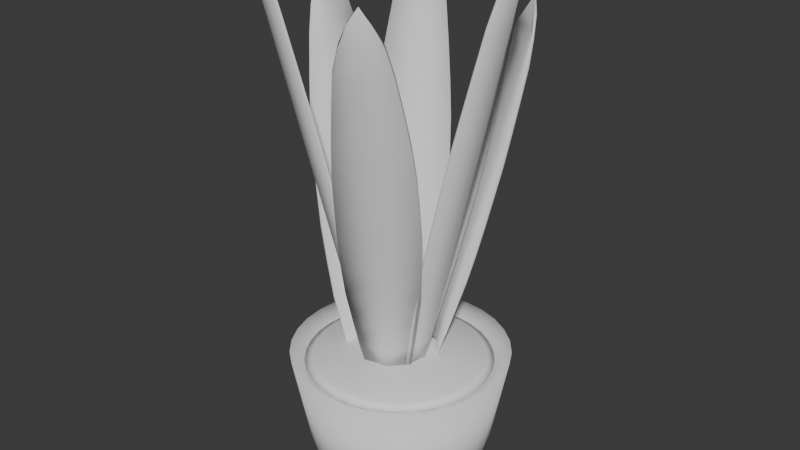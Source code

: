 # Source: PotPlant.blend  (saved by Blender 4.0.36; exported with 4.5.12 LTS)
import bpy
from mathutils import Matrix  # noqa: F401  (used for matrix-valued properties, if any)

bpy.ops.wm.read_factory_settings(use_empty=True)
scene = bpy.context.scene
scene.name = 'Scene'

# ---- collections
col_collection = bpy.data.collections.new('Collection'); scene.collection.children.link(col_collection)

# ---- world
world_world = bpy.data.worlds.new('World'); scene.world = world_world
world_world.use_nodes = True; world_world.node_tree.nodes.clear()
_N = world_world.node_tree.nodes; _L = world_world.node_tree.links
n0 = _N.new('ShaderNodeOutputWorld'); n0.name = 'World Output'; n0.location = (300, 300)
n1 = _N.new('ShaderNodeBackground'); n1.name = 'Background'; n1.location = (10, 300)
n1.inputs[0].default_value = (0.05088, 0.05088, 0.05088, 1.0)
_L.new(n1.outputs[0], n0.inputs[0])
n0.is_active_output = True
world_world.color = (0.05088, 0.05088, 0.05088)
world_world.use_sun_shadow = False
world_world.sun_shadow_jitter_overblur = 0.0

# ---- meshes
me_cylinder = bpy.data.meshes.new('Cylinder')
me_cylinder.from_pydata([(0.0, 1.0, -1.0), (-3.856e-09, 1.318, 0.695), (0.1951, 0.9808, -1.0), (0.2572, 1.293, 0.695), (0.3827, 0.9239, -1.0), (0.5046, 1.218, 0.695), (0.5556, 0.8315, -1.0), (0.7325, 1.096, 0.695), (0.7071, 0.7071, -1.0), (0.9323, 0.9323, 0.695), (0.8315, 0.5556, -1.0), (1.096, 0.7325, 0.695), (0.9239, 0.3827, -1.0), (1.218, 0.5046, 0.695), (0.9808, 0.1951, -1.0), (1.293, 0.2572, 0.695), (1.0, 0.0, -1.0), (1.318, -4.746e-09, 0.695), (0.9808, -0.1951, -1.0), (1.293, -0.2572, 0.695), (0.9239, -0.3827, -1.0), (1.218, -0.5046, 0.695), (0.8315, -0.5556, -1.0), (1.096, -0.7325, 0.695), (0.7071, -0.7071, -1.0), (0.9323, -0.9323, 0.695), (0.5556, -0.8315, -1.0), (0.7325, -1.096, 0.695), (0.3827, -0.9239, -1.0), (0.5046, -1.218, 0.695), (0.1951, -0.9808, -1.0), (0.2572, -1.293, 0.695), (0.0, -1.0, -1.0), (-3.856e-09, -1.318, 0.695), (-0.1951, -0.9808, -1.0), (-0.2572, -1.293, 0.695), (-0.3827, -0.9239, -1.0), (-0.5046, -1.218, 0.695), (-0.5556, -0.8315, -1.0), (-0.7325, -1.096, 0.695), (-0.7071, -0.7071, -1.0), (-0.9323, -0.9323, 0.695), (-0.8315, -0.5556, -1.0), (-1.096, -0.7325, 0.695), (-0.9239, -0.3827, -1.0), (-1.218, -0.5046, 0.695), (-0.9808, -0.1951, -1.0), (-1.293, -0.2572, 0.695), (-1.0, 0.0, -1.0), (-1.318, -4.746e-09, 0.695), (-0.9808, 0.1951, -1.0), (-1.293, 0.2572, 0.695), (-0.9239, 0.3827, -1.0), (-1.218, 0.5046, 0.695), (-0.8315, 0.5556, -1.0), (-1.096, 0.7325, 0.695), (-0.7071, 0.7071, -1.0), (-0.9323, 0.9323, 0.695), (-0.5556, 0.8315, -1.0), (-0.7325, 1.096, 0.695), (-0.3827, 0.9239, -1.0), (-0.5046, 1.218, 0.695), (-0.1951, 0.9808, -1.0), (-0.2572, 1.293, 0.695), (1.538e-08, 1.136, 0.5555), (0.2217, 1.114, 0.5555), (0.4348, 1.05, 0.5555), (0.6313, 0.9448, 0.5555), (0.8035, 0.8035, 0.5555), (0.9448, 0.6313, 0.5555), (1.05, 0.4348, 0.5555), (1.114, 0.2217, 0.5555), (1.136, -3.264e-09, 0.5555), (1.114, -0.2217, 0.5555), (1.05, -0.4348, 0.5555), (0.9448, -0.6313, 0.5555), (0.8035, -0.8035, 0.5555), (0.6313, -0.9448, 0.5555), (0.4348, -1.05, 0.5555), (0.2217, -1.114, 0.5555), (1.538e-08, -1.136, 0.5555), (-0.2217, -1.114, 0.5555), (-0.4348, -1.05, 0.5555), (-0.6313, -0.9448, 0.5555), (-0.8035, -0.8035, 0.5555), (-0.9448, -0.6313, 0.5555), (-1.05, -0.4348, 0.5555), (-1.114, -0.2217, 0.5555), (-1.136, -3.264e-09, 0.5555), (-1.114, 0.2217, 0.5555), (-1.05, 0.4348, 0.5555), (-0.9448, 0.6313, 0.5555), (-0.8035, 0.8035, 0.5555), (-0.6313, 0.9448, 0.5555), (-0.4348, 1.05, 0.5555), (-0.2217, 1.114, 0.5555), (-0.004887, 1.12, 0.5728), (0.2164, 1.098, 0.5728), (0.4291, 1.033, 0.5728), (0.6251, 0.9286, 0.5728), (0.797, 0.7876, 0.5728), (0.938, 0.6157, 0.5728), (1.043, 0.4197, 0.5728), (1.107, 0.207, 0.5728), (1.129, -0.01429, 0.5728), (1.107, -0.2355, 0.5728), (1.043, -0.4483, 0.5728), (0.938, -0.6443, 0.5728), (0.797, -0.8162, 0.5728), (0.6251, -0.9572, 0.5728), (0.4291, -1.062, 0.5728), (0.2164, -1.127, 0.5728), (-0.004887, -1.148, 0.5728), (-0.2261, -1.127, 0.5728), (-0.4389, -1.062, 0.5728), (-0.6349, -0.9572, 0.5728), (-0.8068, -0.8162, 0.5728), (-0.9478, -0.6443, 0.5728), (-1.053, -0.4483, 0.5728), (-1.117, -0.2355, 0.5728), (-1.139, -0.01429, 0.5728), (-1.117, 0.207, 0.5728), (-1.053, 0.4197, 0.5728), (-0.9478, 0.6157, 0.5728), (-0.8068, 0.7876, 0.5728), (-0.6349, 0.9286, 0.5728), (-0.4389, 1.033, 0.5728), (-0.2261, 1.098, 0.5728), (-0.004887, 1.011, 0.6333), (0.1951, 0.9912, 0.6333), (0.3874, 0.9329, 0.6333), (0.5647, 0.8381, 0.6333), (0.72, 0.7106, 0.6333), (0.8475, 0.5553, 0.6333), (0.9423, 0.378, 0.6333), (1.001, 0.1857, 0.6333), (1.02, -0.01429, 0.6333), (1.001, -0.2143, 0.6333), (0.9423, -0.4066, 0.6333), (0.8475, -0.5839, 0.6333), (0.72, -0.7392, 0.6333), (0.5647, -0.8667, 0.6333), (0.3874, -0.9615, 0.6333), (0.1951, -1.02, 0.6333), (-0.004887, -1.039, 0.6333), (-0.2049, -1.02, 0.6333), (-0.3972, -0.9615, 0.6333), (-0.5745, -0.8667, 0.6333), (-0.7298, -0.7392, 0.6333), (-0.8573, -0.5839, 0.6333), (-0.9521, -0.4066, 0.6333), (-1.01, -0.2143, 0.6333), (-1.03, -0.01429, 0.6333), (-1.01, 0.1857, 0.6333), (-0.9521, 0.378, 0.6333), (-0.8573, 0.5553, 0.6333), (-0.7298, 0.7106, 0.6333), (-0.5745, 0.8381, 0.6333), (-0.3972, 0.9329, 0.6333), (-0.2049, 0.9912, 0.6333), (0.01432, 0.6697, 0.689), (0.1483, 0.6565, 0.689), (0.2772, 0.6174, 0.689), (0.396, 0.5539, 0.689), (0.5001, 0.4685, 0.689), (0.5855, 0.3644, 0.689), (0.649, 0.2456, 0.689), (0.6881, 0.1168, 0.689), (0.7013, -0.01724, 0.689), (0.6881, -0.1513, 0.689), (0.649, -0.2801, 0.689), (0.5855, -0.3989, 0.689), (0.5001, -0.503, 0.689), (0.396, -0.5884, 0.689), (0.2772, -0.6519, 0.689), (0.1483, -0.691, 0.689), (0.01432, -0.7042, 0.689), (-0.1197, -0.691, 0.689), (-0.2486, -0.6519, 0.689), (-0.3673, -0.5884, 0.689), (-0.4714, -0.503, 0.689), (-0.5569, -0.3989, 0.689), (-0.6204, -0.2801, 0.689), (-0.6594, -0.1513, 0.689), (-0.6726, -0.01724, 0.689), (-0.6594, 0.1168, 0.689), (-0.6204, 0.2456, 0.689), (-0.5569, 0.3644, 0.689), (-0.4714, 0.4685, 0.689), (-0.3673, 0.5539, 0.689), (-0.2486, 0.6174, 0.689), (-0.1197, 0.6565, 0.689), (-0.004887, 0.2553, 0.7363), (0.04771, 0.2501, 0.7363), (0.09828, 0.2348, 0.7363), (0.1449, 0.2099, 0.7363), (0.1857, 0.1763, 0.7363), (0.2193, 0.1355, 0.7363), (0.2442, 0.08888, 0.7363), (0.2595, 0.03831, 0.7363), (0.2647, -0.01429, 0.7363), (0.2595, -0.06688, 0.7363), (0.2442, -0.1175, 0.7363), (0.2193, -0.1641, 0.7363), (0.1857, -0.2049, 0.7363), (0.1449, -0.2384, 0.7363), (0.09828, -0.2634, 0.7363), (0.04771, -0.2787, 0.7363), (-0.004887, -0.2839, 0.7363), (-0.05748, -0.2787, 0.7363), (-0.1081, -0.2634, 0.7363), (-0.1547, -0.2384, 0.7363), (-0.1955, -0.2049, 0.7363), (-0.229, -0.1641, 0.7363), (-0.254, -0.1175, 0.7363), (-0.2693, -0.06688, 0.7363), (-0.2745, -0.01429, 0.7363), (-0.2693, 0.03831, 0.7363), (-0.254, 0.08888, 0.7363), (-0.229, 0.1355, 0.7363), (-0.1955, 0.1763, 0.7363), (-0.1547, 0.2099, 0.7363), (-0.1081, 0.2348, 0.7363), (-0.05748, 0.2501, 0.7363)], [], [(0, 1, 3, 2), (2, 3, 5, 4), (4, 5, 7, 6), (6, 7, 9, 8), (8, 9, 11, 10), (10, 11, 13, 12), (12, 13, 15, 14), (14, 15, 17, 16), (16, 17, 19, 18), (18, 19, 21, 20), (20, 21, 23, 22), (22, 23, 25, 24), (24, 25, 27, 26), (26, 27, 29, 28), (28, 29, 31, 30), (30, 31, 33, 32), (32, 33, 35, 34), (34, 35, 37, 36), (36, 37, 39, 38), (38, 39, 41, 40), (40, 41, 43, 42), (42, 43, 45, 44), (44, 45, 47, 46), (46, 47, 49, 48), (48, 49, 51, 50), (50, 51, 53, 52), (52, 53, 55, 54), (54, 55, 57, 56), (56, 57, 59, 58), (58, 59, 61, 60), (5, 3, 65, 66), (60, 61, 63, 62), (62, 63, 1, 0), (0, 2, 4, 6, 8, 10, 12, 14, 16, 18, 20, 22, 24, 26, 28, 30, 32, 34, 36, 38, 40, 42, 44, 46, 48, 50, 52, 54, 56, 58, 60, 62), (65, 64, 95, 94, 93, 92, 91, 90, 89, 88, 87, 86, 85, 84, 83, 82, 81, 80, 79, 78, 77, 76, 75, 74, 73, 72, 71, 70, 69, 68, 67, 66), (23, 21, 74, 75), (41, 39, 83, 84), (59, 57, 92, 93), (15, 13, 70, 71), (33, 31, 79, 80), (51, 49, 88, 89), (7, 5, 66, 67), (25, 23, 75, 76), (43, 41, 84, 85), (61, 59, 93, 94), (17, 15, 71, 72), (35, 33, 80, 81), (53, 51, 89, 90), (9, 7, 67, 68), (27, 25, 76, 77), (45, 43, 85, 86), (63, 61, 94, 95), (19, 17, 72, 73), (37, 35, 81, 82), (55, 53, 90, 91), (11, 9, 68, 69), (29, 27, 77, 78), (47, 45, 86, 87), (3, 1, 64, 65), (1, 63, 95, 64), (21, 19, 73, 74), (39, 37, 82, 83), (57, 55, 91, 92), (13, 11, 69, 70), (31, 29, 78, 79), (49, 47, 87, 88), (97, 98, 99, 100, 101, 102, 103, 104, 105, 106, 107, 108, 109, 110, 111, 112, 113, 114, 115, 116, 117, 118, 119, 120, 121, 122, 123, 124, 125, 126, 127, 96), (156, 155, 187, 188), (116, 115, 147, 148), (103, 102, 134, 135), (117, 116, 148, 149), (104, 103, 135, 136), (118, 117, 149, 150), (105, 104, 136, 137), (119, 118, 150, 151), (106, 105, 137, 138), (120, 119, 151, 152), (107, 106, 138, 139), (121, 120, 152, 153), (108, 107, 139, 140), (122, 121, 153, 154), (109, 108, 140, 141), (123, 122, 154, 155), (110, 109, 141, 142), (97, 96, 128, 129), (124, 123, 155, 156), (111, 110, 142, 143), (98, 97, 129, 130), (125, 124, 156, 157), (112, 111, 143, 144), (99, 98, 130, 131), (126, 125, 157, 158), (113, 112, 144, 145), (100, 99, 131, 132), (127, 126, 158, 159), (114, 113, 145, 146), (101, 100, 132, 133), (96, 127, 159, 128), (115, 114, 146, 147), (102, 101, 133, 134), (191, 190, 222, 223), (143, 142, 174, 175), (130, 129, 161, 162), (157, 156, 188, 189), (144, 143, 175, 176), (131, 130, 162, 163), (158, 157, 189, 190), (145, 144, 176, 177), (132, 131, 163, 164), (159, 158, 190, 191), (146, 145, 177, 178), (133, 132, 164, 165), (128, 159, 191, 160), (147, 146, 178, 179), (134, 133, 165, 166), (148, 147, 179, 180), (135, 134, 166, 167), (149, 148, 180, 181), (136, 135, 167, 168), (150, 149, 181, 182), (137, 136, 168, 169), (151, 150, 182, 183), (138, 137, 169, 170), (152, 151, 183, 184), (139, 138, 170, 171), (153, 152, 184, 185), (140, 139, 171, 172), (154, 153, 185, 186), (141, 140, 172, 173), (155, 154, 186, 187), (142, 141, 173, 174), (129, 128, 160, 161), (193, 192, 223, 222, 221, 220, 219, 218, 217, 216, 215, 214, 213, 212, 211, 210, 209, 208, 207, 206, 205, 204, 203, 202, 201, 200, 199, 198, 197, 196, 195, 194), (178, 177, 209, 210), (165, 164, 196, 197), (160, 191, 223, 192), (179, 178, 210, 211), (166, 165, 197, 198), (180, 179, 211, 212), (167, 166, 198, 199), (181, 180, 212, 213), (168, 167, 199, 200), (182, 181, 213, 214), (169, 168, 200, 201), (183, 182, 214, 215), (170, 169, 201, 202), (184, 183, 215, 216), (171, 170, 202, 203), (185, 184, 216, 217), (172, 171, 203, 204), (186, 185, 217, 218), (173, 172, 204, 205), (187, 186, 218, 219), (174, 173, 205, 206), (161, 160, 192, 193), (188, 187, 219, 220), (175, 174, 206, 207), (162, 161, 193, 194), (189, 188, 220, 221), (176, 175, 207, 208), (163, 162, 194, 195), (190, 189, 221, 222), (177, 176, 208, 209), (164, 163, 195, 196)])
me_cylinder.polygons.foreach_set('use_smooth', [True] * 164)
_uv = me_cylinder.uv_layers.new(name='UVMap')
_uv.uv.foreach_set('vector', [1.0, 0.5, 1.0, 1.0, 0.9688, 1.0, 0.9688, 0.5, 0.9688, 0.5, 0.9688, 1.0, 0.9375, 1.0, 0.9375, 0.5, 0.9375, 0.5, 0.9375, 1.0, 0.9062, 1.0, 0.9062, 0.5, 0.9062, 0.5, 0.9062, 1.0, 0.875, 1.0, 0.875, 0.5, 0.875, 0.5, 0.875, 1.0, 0.8438, 1.0, 0.8438, 0.5, 0.8438, 0.5, 0.8438, 1.0, 0.8125, 1.0, 0.8125, 0.5, 0.8125, 0.5, 0.8125, 1.0, 0.7812, 1.0, 0.7812, 0.5, 0.7812, 0.5, 0.7812, 1.0, 0.75, 1.0, 0.75, 0.5, 0.75, 0.5, 0.75, 1.0, 0.7188, 1.0, 0.7188, 0.5, 0.7188, 0.5, 0.7188, 1.0, 0.6875, 1.0, 0.6875, 0.5, 0.6875, 0.5, 0.6875, 1.0, 0.6562, 1.0, 0.6562, 0.5, 0.6562, 0.5, 0.6562, 1.0, 0.625, 1.0, 0.625, 0.5, 0.625, 0.5, 0.625, 1.0, 0.5938, 1.0, 0.5938, 0.5, 0.5938, 0.5, 0.5938, 1.0, 0.5625, 1.0, 0.5625, 0.5, 0.5625, 0.5, 0.5625, 1.0, 0.5312, 1.0, 0.5312, 0.5, 0.5312, 0.5, 0.5312, 1.0, 0.5, 1.0, 0.5, 0.5, 0.5, 0.5, 0.5, 1.0, 0.4688, 1.0, 0.4688, 0.5, 0.4688, 0.5, 0.4688, 1.0, 0.4375, 1.0, 0.4375, 0.5, 0.4375, 0.5, 0.4375, 1.0, 0.4062, 1.0, 0.4062, 0.5, 0.4062, 0.5, 0.4062, 1.0, 0.375, 1.0, 0.375, 0.5, 0.375, 0.5, 0.375, 1.0, 0.3438, 1.0, 0.3438, 0.5, 0.3438, 0.5, 0.3438, 1.0, 0.3125, 1.0, 0.3125, 0.5, 0.3125, 0.5, 0.3125, 1.0, 0.2812, 1.0, 0.2812, 0.5, 0.2812, 0.5, 0.2812, 1.0, 0.25, 1.0, 0.25, 0.5, 0.25, 0.5, 0.25, 1.0, 0.2188, 1.0, 0.2188, 0.5, 0.2188, 0.5, 0.2188, 1.0, 0.1875, 1.0, 0.1875, 0.5, 0.1875, 0.5, 0.1875, 1.0, 0.1562, 1.0, 0.1562, 0.5, 0.1562, 0.5, 0.1562, 1.0, 0.125, 1.0, 0.125, 0.5, 0.125, 0.5, 0.125, 1.0, 0.09375, 1.0, 0.09375, 0.5, 0.09375, 0.5, 0.09375, 1.0, 0.0625, 1.0, 0.0625, 0.5, 0.9375, 1.0, 0.9688, 1.0, 0.9688, 1.0, 0.9375, 1.0, 0.0625, 0.5, 0.0625, 1.0, 0.03125, 1.0, 0.03125, 0.5, 0.03125, 0.5, 0.03125, 1.0, 0.0, 1.0, 0.0, 0.5, 0.75, 0.49, 0.7968, 0.4854, 0.8418, 0.4717, 0.8833, 0.4496, 0.9197, 0.4197, 0.9496, 0.3833, 0.9717, 0.3418, 0.9854, 0.2968, 0.99, 0.25, 0.9854, 0.2032, 0.9717, 0.1582, 0.9496, 0.1167, 0.9197, 0.08029, 0.8833, 0.05045, 0.8418, 0.02827, 0.7968, 0.01461, 0.75, 0.01, 0.7032, 0.01461, 0.6582, 0.02827, 0.6167, 0.05045, 0.5803, 0.08029, 0.5504, 0.1167, 0.5283, 0.1582, 0.5146, 0.2032, 0.51, 0.25, 0.5146, 0.2968, 0.5283, 0.3418, 0.5504, 0.3833, 0.5803, 0.4197, 0.6167, 0.4496, 0.6582, 0.4717, 0.7032, 0.4854, 0.2968, 0.4854, 0.25, 0.49, 0.2032, 0.4854, 0.1582, 0.4717, 0.1167, 0.4496, 0.08029, 0.4197, 0.05045, 0.3833, 0.02827, 0.3418, 0.01461, 0.2968, 0.01, 0.25, 0.01461, 0.2032, 0.02827, 0.1582, 0.05045, 0.1167, 0.08029, 0.08029, 0.1167, 0.05045, 0.1582, 0.02827, 0.2032, 0.01461, 0.25, 0.01, 0.2968, 0.01461, 0.3418, 0.02827, 0.3833, 0.05045, 0.4197, 0.08029, 0.4496, 0.1167, 0.4717, 0.1582, 0.4854, 0.2032, 0.49, 0.25, 0.4854, 0.2968, 0.4717, 0.3418, 0.4496, 0.3833, 0.4197, 0.4197, 0.3833, 0.4496, 0.3418, 0.4717, 0.6562, 1.0, 0.6875, 1.0, 0.6875, 1.0, 0.6562, 1.0, 0.375, 1.0, 0.4062, 1.0, 0.4062, 1.0, 0.375, 1.0, 0.09375, 1.0, 0.125, 1.0, 0.125, 1.0, 0.09375, 1.0, 0.7812, 1.0, 0.8125, 1.0, 0.8125, 1.0, 0.7812, 1.0, 0.5, 1.0, 0.5312, 1.0, 0.5312, 1.0, 0.5, 1.0, 0.2188, 1.0, 0.25, 1.0, 0.25, 1.0, 0.2188, 1.0, 0.9062, 1.0, 0.9375, 1.0, 0.9375, 1.0, 0.9062, 1.0, 0.625, 1.0, 0.6562, 1.0, 0.6562, 1.0, 0.625, 1.0, 0.3438, 1.0, 0.375, 1.0, 0.375, 1.0, 0.3438, 1.0, 0.0625, 1.0, 0.09375, 1.0, 0.09375, 1.0, 0.0625, 1.0, 0.75, 1.0, 0.7812, 1.0, 0.7812, 1.0, 0.75, 1.0, 0.4688, 1.0, 0.5, 1.0, 0.5, 1.0, 0.4688, 1.0, 0.1875, 1.0, 0.2188, 1.0, 0.2188, 1.0, 0.1875, 1.0, 0.875, 1.0, 0.9062, 1.0, 0.9062, 1.0, 0.875, 1.0, 0.5938, 1.0, 0.625, 1.0, 0.625, 1.0, 0.5938, 1.0, 0.3125, 1.0, 0.3438, 1.0, 0.3438, 1.0, 0.3125, 1.0, 0.03125, 1.0, 0.0625, 1.0, 0.0625, 1.0, 0.03125, 1.0, 0.7188, 1.0, 0.75, 1.0, 0.75, 1.0, 0.7188, 1.0, 0.4375, 1.0, 0.4688, 1.0, 0.4688, 1.0, 0.4375, 1.0, 0.1562, 1.0, 0.1875, 1.0, 0.1875, 1.0, 0.1562, 1.0, 0.8438, 1.0, 0.875, 1.0, 0.875, 1.0, 0.8438, 1.0, 0.5625, 1.0, 0.5938, 1.0, 0.5938, 1.0, 0.5625, 1.0, 0.2812, 1.0, 0.3125, 1.0, 0.3125, 1.0, 0.2812, 1.0, 0.9688, 1.0, 1.0, 1.0, 1.0, 1.0, 0.9688, 1.0, 0.0, 1.0, 0.03125, 1.0, 0.03125, 1.0, 0.0, 1.0, 0.6875, 1.0, 0.7188, 1.0, 0.7188, 1.0, 0.6875, 1.0, 0.4062, 1.0, 0.4375, 1.0, 0.4375, 1.0, 0.4062, 1.0, 0.125, 1.0, 0.1562, 1.0, 0.1562, 1.0, 0.125, 1.0, 0.8125, 1.0, 0.8438, 1.0, 0.8438, 1.0, 0.8125, 1.0, 0.5312, 1.0, 0.5625, 1.0, 0.5625, 1.0, 0.5312, 1.0, 0.25, 1.0, 0.2812, 1.0, 0.2812, 1.0, 0.25, 1.0, 0.2968, 0.4854, 0.3418, 0.4717, 0.3833, 0.4496, 0.4197, 0.4197, 0.4496, 0.3833, 0.4717, 0.3418, 0.4854, 0.2968, 0.49, 0.25, 0.4854, 0.2032, 0.4717, 0.1582, 0.4496, 0.1167, 0.4197, 0.08029, 0.3833, 0.05045, 0.3418, 0.02827, 0.2968, 0.01461, 0.25, 0.01, 0.2032, 0.01461, 0.1582, 0.02827, 0.1167, 0.05045, 0.08029, 0.08029, 0.05045, 0.1167, 0.02827, 0.1582, 0.01461, 0.2032, 0.01, 0.25, 0.01461, 0.2968, 0.02827, 0.3418, 0.05045, 0.3833, 0.08029, 0.4197, 0.1167, 0.4496, 0.1582, 0.4717, 0.2032, 0.4854, 0.25, 0.49, 0.08029, 0.4197, 0.05045, 0.3833, 0.05045, 0.3833, 0.08029, 0.4197, 0.08029, 0.08029, 0.1167, 0.05045, 0.1167, 0.05045, 0.08029, 0.08029, 0.4854, 0.2968, 0.4717, 0.3418, 0.4717, 0.3418, 0.4854, 0.2968, 0.05045, 0.1167, 0.08029, 0.08029, 0.08029, 0.08029, 0.05045, 0.1167, 0.49, 0.25, 0.4854, 0.2968, 0.4854, 0.2968, 0.49, 0.25, 0.02827, 0.1582, 0.05045, 0.1167, 0.05045, 0.1167, 0.02827, 0.1582, 0.4854, 0.2032, 0.49, 0.25, 0.49, 0.25, 0.4854, 0.2032, 0.01461, 0.2032, 0.02827, 0.1582, 0.02827, 0.1582, 0.01461, 0.2032, 0.4717, 0.1582, 0.4854, 0.2032, 0.4854, 0.2032, 0.4717, 0.1582, 0.01, 0.25, 0.01461, 0.2032, 0.01461, 0.2032, 0.01, 0.25, 0.4496, 0.1167, 0.4717, 0.1582, 0.4717, 0.1582, 0.4496, 0.1167, 0.01461, 0.2968, 0.01, 0.25, 0.01, 0.25, 0.01461, 0.2968, 0.4197, 0.08029, 0.4496, 0.1167, 0.4496, 0.1167, 0.4197, 0.08029, 0.02827, 0.3418, 0.01461, 0.2968, 0.01461, 0.2968, 0.02827, 0.3418, 0.3833, 0.05045, 0.4197, 0.08029, 0.4197, 0.08029, 0.3833, 0.05045, 0.05045, 0.3833, 0.02827, 0.3418, 0.02827, 0.3418, 0.05045, 0.3833, 0.3418, 0.02827, 0.3833, 0.05045, 0.3833, 0.05045, 0.3418, 0.02827, 0.2968, 0.4854, 0.25, 0.49, 0.25, 0.49, 0.2968, 0.4854, 0.08029, 0.4197, 0.05045, 0.3833, 0.05045, 0.3833, 0.08029, 0.4197, 0.2968, 0.01461, 0.3418, 0.02827, 0.3418, 0.02827, 0.2968, 0.01461, 0.3418, 0.4717, 0.2968, 0.4854, 0.2968, 0.4854, 0.3418, 0.4717, 0.1167, 0.4496, 0.08029, 0.4197, 0.08029, 0.4197, 0.1167, 0.4496, 0.25, 0.01, 0.2968, 0.01461, 0.2968, 0.01461, 0.25, 0.01, 0.3833, 0.4496, 0.3418, 0.4717, 0.3418, 0.4717, 0.3833, 0.4496, 0.1582, 0.4717, 0.1167, 0.4496, 0.1167, 0.4496, 0.1582, 0.4717, 0.2032, 0.01461, 0.25, 0.01, 0.25, 0.01, 0.2032, 0.01461, 0.4197, 0.4197, 0.3833, 0.4496, 0.3833, 0.4496, 0.4197, 0.4197, 0.2032, 0.4854, 0.1582, 0.4717, 0.1582, 0.4717, 0.2032, 0.4854, 0.1582, 0.02827, 0.2032, 0.01461, 0.2032, 0.01461, 0.1582, 0.02827, 0.4496, 0.3833, 0.4197, 0.4197, 0.4197, 0.4197, 0.4496, 0.3833, 0.25, 0.49, 0.2032, 0.4854, 0.2032, 0.4854, 0.25, 0.49, 0.1167, 0.05045, 0.1582, 0.02827, 0.1582, 0.02827, 0.1167, 0.05045, 0.4717, 0.3418, 0.4496, 0.3833, 0.4496, 0.3833, 0.4717, 0.3418, 0.2032, 0.4854, 0.1582, 0.4717, 0.1582, 0.4717, 0.2032, 0.4854, 0.2968, 0.01461, 0.3418, 0.02827, 0.3418, 0.02827, 0.2968, 0.01461, 0.3418, 0.4717, 0.2968, 0.4854, 0.2968, 0.4854, 0.3418, 0.4717, 0.1167, 0.4496, 0.08029, 0.4197, 0.08029, 0.4197, 0.1167, 0.4496, 0.25, 0.01, 0.2968, 0.01461, 0.2968, 0.01461, 0.25, 0.01, 0.3833, 0.4496, 0.3418, 0.4717, 0.3418, 0.4717, 0.3833, 0.4496, 0.1582, 0.4717, 0.1167, 0.4496, 0.1167, 0.4496, 0.1582, 0.4717, 0.2032, 0.01461, 0.25, 0.01, 0.25, 0.01, 0.2032, 0.01461, 0.4197, 0.4197, 0.3833, 0.4496, 0.3833, 0.4496, 0.4197, 0.4197, 0.2032, 0.4854, 0.1582, 0.4717, 0.1582, 0.4717, 0.2032, 0.4854, 0.1582, 0.02827, 0.2032, 0.01461, 0.2032, 0.01461, 0.1582, 0.02827, 0.4496, 0.3833, 0.4197, 0.4197, 0.4197, 0.4197, 0.4496, 0.3833, 0.25, 0.49, 0.2032, 0.4854, 0.2032, 0.4854, 0.25, 0.49, 0.1167, 0.05045, 0.1582, 0.02827, 0.1582, 0.02827, 0.1167, 0.05045, 0.4717, 0.3418, 0.4496, 0.3833, 0.4496, 0.3833, 0.4717, 0.3418, 0.08029, 0.08029, 0.1167, 0.05045, 0.1167, 0.05045, 0.08029, 0.08029, 0.4854, 0.2968, 0.4717, 0.3418, 0.4717, 0.3418, 0.4854, 0.2968, 0.05045, 0.1167, 0.08029, 0.08029, 0.08029, 0.08029, 0.05045, 0.1167, 0.49, 0.25, 0.4854, 0.2968, 0.4854, 0.2968, 0.49, 0.25, 0.02827, 0.1582, 0.05045, 0.1167, 0.05045, 0.1167, 0.02827, 0.1582, 0.4854, 0.2032, 0.49, 0.25, 0.49, 0.25, 0.4854, 0.2032, 0.01461, 0.2032, 0.02827, 0.1582, 0.02827, 0.1582, 0.01461, 0.2032, 0.4717, 0.1582, 0.4854, 0.2032, 0.4854, 0.2032, 0.4717, 0.1582, 0.01, 0.25, 0.01461, 0.2032, 0.01461, 0.2032, 0.01, 0.25, 0.4496, 0.1167, 0.4717, 0.1582, 0.4717, 0.1582, 0.4496, 0.1167, 0.01461, 0.2968, 0.01, 0.25, 0.01, 0.25, 0.01461, 0.2968, 0.4197, 0.08029, 0.4496, 0.1167, 0.4496, 0.1167, 0.4197, 0.08029, 0.02827, 0.3418, 0.01461, 0.2968, 0.01461, 0.2968, 0.02827, 0.3418, 0.3833, 0.05045, 0.4197, 0.08029, 0.4197, 0.08029, 0.3833, 0.05045, 0.05045, 0.3833, 0.02827, 0.3418, 0.02827, 0.3418, 0.05045, 0.3833, 0.3418, 0.02827, 0.3833, 0.05045, 0.3833, 0.05045, 0.3418, 0.02827, 0.2968, 0.4854, 0.25, 0.49, 0.25, 0.49, 0.2968, 0.4854, 0.2968, 0.4854, 0.25, 0.49, 0.2032, 0.4854, 0.1582, 0.4717, 0.1167, 0.4496, 0.08029, 0.4197, 0.05045, 0.3833, 0.02827, 0.3418, 0.01461, 0.2968, 0.01, 0.25, 0.01461, 0.2032, 0.02827, 0.1582, 0.05045, 0.1167, 0.08029, 0.08029, 0.1167, 0.05045, 0.1582, 0.02827, 0.2032, 0.01461, 0.25, 0.01, 0.2968, 0.01461, 0.3418, 0.02827, 0.3833, 0.05045, 0.4197, 0.08029, 0.4496, 0.1167, 0.4717, 0.1582, 0.4854, 0.2032, 0.49, 0.25, 0.4854, 0.2968, 0.4717, 0.3418, 0.4496, 0.3833, 0.4197, 0.4197, 0.3833, 0.4496, 0.3418, 0.4717, 0.1582, 0.02827, 0.2032, 0.01461, 0.2032, 0.01461, 0.1582, 0.02827, 0.4496, 0.3833, 0.4197, 0.4197, 0.4197, 0.4197, 0.4496, 0.3833, 0.25, 0.49, 0.2032, 0.4854, 0.2032, 0.4854, 0.25, 0.49, 0.1167, 0.05045, 0.1582, 0.02827, 0.1582, 0.02827, 0.1167, 0.05045, 0.4717, 0.3418, 0.4496, 0.3833, 0.4496, 0.3833, 0.4717, 0.3418, 0.08029, 0.08029, 0.1167, 0.05045, 0.1167, 0.05045, 0.08029, 0.08029, 0.4854, 0.2968, 0.4717, 0.3418, 0.4717, 0.3418, 0.4854, 0.2968, 0.05045, 0.1167, 0.08029, 0.08029, 0.08029, 0.08029, 0.05045, 0.1167, 0.49, 0.25, 0.4854, 0.2968, 0.4854, 0.2968, 0.49, 0.25, 0.02827, 0.1582, 0.05045, 0.1167, 0.05045, 0.1167, 0.02827, 0.1582, 0.4854, 0.2032, 0.49, 0.25, 0.49, 0.25, 0.4854, 0.2032, 0.01461, 0.2032, 0.02827, 0.1582, 0.02827, 0.1582, 0.01461, 0.2032, 0.4717, 0.1582, 0.4854, 0.2032, 0.4854, 0.2032, 0.4717, 0.1582, 0.01, 0.25, 0.01461, 0.2032, 0.01461, 0.2032, 0.01, 0.25, 0.4496, 0.1167, 0.4717, 0.1582, 0.4717, 0.1582, 0.4496, 0.1167, 0.01461, 0.2968, 0.01, 0.25, 0.01, 0.25, 0.01461, 0.2968, 0.4197, 0.08029, 0.4496, 0.1167, 0.4496, 0.1167, 0.4197, 0.08029, 0.02827, 0.3418, 0.01461, 0.2968, 0.01461, 0.2968, 0.02827, 0.3418, 0.3833, 0.05045, 0.4197, 0.08029, 0.4197, 0.08029, 0.3833, 0.05045, 0.05045, 0.3833, 0.02827, 0.3418, 0.02827, 0.3418, 0.05045, 0.3833, 0.3418, 0.02827, 0.3833, 0.05045, 0.3833, 0.05045, 0.3418, 0.02827, 0.2968, 0.4854, 0.25, 0.49, 0.25, 0.49, 0.2968, 0.4854, 0.08029, 0.4197, 0.05045, 0.3833, 0.05045, 0.3833, 0.08029, 0.4197, 0.2968, 0.01461, 0.3418, 0.02827, 0.3418, 0.02827, 0.2968, 0.01461, 0.3418, 0.4717, 0.2968, 0.4854, 0.2968, 0.4854, 0.3418, 0.4717, 0.1167, 0.4496, 0.08029, 0.4197, 0.08029, 0.4197, 0.1167, 0.4496, 0.25, 0.01, 0.2968, 0.01461, 0.2968, 0.01461, 0.25, 0.01, 0.3833, 0.4496, 0.3418, 0.4717, 0.3418, 0.4717, 0.3833, 0.4496, 0.1582, 0.4717, 0.1167, 0.4496, 0.1167, 0.4496, 0.1582, 0.4717, 0.2032, 0.01461, 0.25, 0.01, 0.25, 0.01, 0.2032, 0.01461, 0.4197, 0.4197, 0.3833, 0.4496, 0.3833, 0.4496, 0.4197, 0.4197])
me_cylinder.update()
me_plane = bpy.data.meshes.new('Plane')
me_plane.from_pydata([(-2.096, 2.176, -1.67), (-2.092, 3.326, -0.8761), (-2.099, 0.8532, -1.662), (-2.382, 2.279, -1.969), (-1.721, 2.04, -1.278), (-1.363, 1.91, -0.9034), (-1.004, 1.781, -0.5289), (-0.646, 1.651, -0.1544), (-0.2877, 1.521, 0.22), (0.07061, 1.391, 0.5945), (0.4289, 1.262, 0.969), (0.7872, 1.132, 1.344), (1.146, 1.002, 1.718), (-2.379, 3.098, -1.28), (-1.716, 3.381, -0.4234), (-1.358, 3.407, 0.0006185), (-0.9989, 3.402, 0.4147), (-0.6405, 3.307, 0.8004), (-0.2821, 3.202, 1.183), (0.07614, 3.057, 1.552), (0.4342, 2.842, 1.9), (0.792, 2.521, 2.213), (1.15, 2.182, 2.522), (1.143, -0.374, 1.709), (0.7839, -0.485, 1.258), (0.4249, -0.5951, 0.8075), (0.06634, -0.5718, 0.3991), (-0.2922, -0.515, 0.001445), (-0.6504, -0.3604, -0.3651), (-1.009, -0.1735, -0.7215), (-1.367, 0.08956, -1.054), (-1.724, 0.4477, -1.355), (-2.384, 1.251, -1.867), (1.504, 0.8724, 2.093), (-2.782, 2.301, -1.999), (1.507, 1.776, 2.808), (-2.62, 2.773, -1.662), (1.502, -0.2465, 2.165), (-2.623, 1.786, -1.976), (-2.824, 5.462, 0.7658), (1.089, 1.187, 2.5), (-2.821, 5.989, 1.658), (1.094, 2.267, 4.327), (-2.975, 5.861, 1.092), (1.091, 2.069, 3.191), (-2.597, 4.99, 0.4909), (-1.971, 4.05, 0.3368), (-1.632, 3.582, 0.3233), (-1.292, 3.165, 0.3956), (-0.9525, 2.788, 0.5368), (-0.6126, 2.428, 0.7071), (-0.2725, 2.121, 0.9658), (0.06766, 1.831, 1.255), (0.4082, 1.613, 1.664), (0.7487, 1.395, 2.074), (0.7553, 2.76, 4.384), (0.4159, 3.218, 4.379), (0.07646, 3.666, 4.359), (-0.2632, 4.058, 4.244), (-0.6031, 4.413, 4.065), (-0.9431, 4.746, 3.85), (-1.283, 5.073, 3.625), (-1.623, 5.353, 3.32), (-1.964, 5.616, 2.986), (-2.592, 5.976, 2.159), (0.7513, 2.416, 2.998), (0.4114, 2.762, 2.805), (0.07144, 3.108, 2.612), (-0.2685, 3.455, 2.42), (-0.6084, 3.801, 2.227), (-0.9483, 4.147, 2.034), (-1.288, 4.493, 1.841), (-1.628, 4.84, 1.648), (-1.968, 5.186, 1.456), (-2.595, 5.825, 1.1), (-2.327, 4.557, 0.3784), (-2.32, 5.877, 2.612), (-2.324, 5.549, 1.254), (-2.457, 6.131, 7.007), (0.9011, 2.669, 3.957), (-2.455, 5.568, 7.877), (0.9056, 1.517, 5.74), (-2.586, 6.017, 7.51), (0.9027, 2.445, 5.056), (-2.262, 6.166, 6.463), (-1.725, 5.884, 5.553), (-1.434, 5.686, 5.128), (-1.143, 5.435, 4.787), (-0.851, 5.141, 4.513), (-0.5594, 4.827, 4.267), (-0.2675, 4.459, 4.108), (0.02441, 4.071, 3.978), (0.3166, 3.607, 3.966), (0.6089, 3.143, 3.954), (0.6145, 1.687, 6.207), (0.3232, 1.895, 6.615), (0.03197, 2.113, 7.007), (-0.2595, 2.392, 7.306), (-0.5512, 2.71, 7.543), (-0.8429, 3.052, 7.745), (-1.135, 3.399, 7.938), (-1.427, 3.797, 8.051), (-1.719, 4.213, 8.138), (-2.258, 5.114, 8.09), (0.611, 2.772, 5.28), (0.3193, 3.1, 5.503), (0.02766, 3.427, 5.727), (-0.264, 3.754, 5.951), (-0.5557, 4.081, 6.174), (-0.8474, 4.409, 6.398), (-1.139, 4.736, 6.622), (-1.431, 5.063, 6.845), (-1.722, 5.39, 7.069), (-2.261, 5.994, 7.481), (-2.03, 6.073, 6.025), (-2.025, 4.664, 8.204), (-2.028, 5.733, 7.303), (-3.107, 1.84, 9.482), (0.9379, 1.871, 4.868), (-3.105, 0.8148, 9.628), (0.9432, -0.2305, 5.169), (-3.263, 1.386, 9.726), (0.9398, 0.8948, 5.42), (-2.872, 2.274, 9.151), (-2.226, 2.776, 8.341), (-1.875, 2.967, 7.913), (-1.524, 3.06, 7.5), (-1.173, 3.073, 7.098), (-0.8215, 3.053, 6.701), (-0.4699, 2.931, 6.318), (-0.1182, 2.775, 5.94), (0.2338, 2.48, 5.582), (0.5858, 2.184, 5.224), (0.5926, -0.4714, 5.603), (0.2417, -0.6422, 6.028), (-0.1091, -0.7952, 6.45), (-0.4603, -0.838, 6.856), (-0.8116, -0.8083, 7.252), (-1.163, -0.7364, 7.642), (-1.515, -0.6539, 8.031), (-1.866, -0.4785, 8.406), (-2.218, -0.2706, 8.776), (-2.868, 0.3566, 9.425), (0.5884, 0.9407, 5.814), (0.237, 0.9866, 6.208), (-0.1143, 1.033, 6.601), (-0.4657, 1.078, 6.995), (-0.8171, 1.124, 7.389), (-1.168, 1.17, 7.782), (-1.52, 1.216, 8.176), (-1.871, 1.262, 8.57), (-2.223, 1.308, 8.963), (-2.871, 1.393, 9.689), (-2.593, 2.544, 8.793), (-2.587, -0.02498, 9.16), (-2.591, 1.356, 9.376), (-2.763, -4.253, 6.761), (1.024, 0.08153, 5.182), (-2.76, -4.748, 5.85), (1.029, -0.9317, 3.317), (-2.909, -4.64, 6.42), (1.026, -0.7758, 4.46), (-2.543, -3.792, 7.052), (-1.938, -2.859, 7.24), (-1.609, -2.391, 7.271), (-1.281, -1.971, 7.214), (-0.952, -1.59, 7.086), (-0.6231, -1.224, 6.929), (-0.294, -0.9077, 6.681), (0.0352, -0.608, 6.403), (0.3647, -0.3751, 6.002), (0.6943, -0.1426, 5.6), (0.7006, -1.423, 3.243), (0.3722, -1.881, 3.231), (0.04372, -2.329, 3.234), (-0.285, -2.725, 3.336), (-0.6139, -3.086, 3.501), (-0.9429, -3.427, 3.705), (-1.272, -3.762, 3.917), (-1.601, -4.053, 4.212), (-1.93, -4.328, 4.536), (-2.539, -4.717, 5.35), (0.6967, -1.129, 4.64), (0.3678, -1.482, 4.82), (0.03886, -1.835, 5.0), (-0.2901, -2.188, 5.18), (-0.619, -2.541, 5.36), (-0.9479, -2.894, 5.541), (-1.277, -3.247, 5.721), (-1.606, -3.6, 5.901), (-1.935, -3.953, 6.081), (-2.542, -4.604, 6.413), (-2.282, -3.363, 7.18), (-2.275, -4.602, 4.9), (-2.279, -4.323, 6.27), (-3.052, -3.909, 0.4906), (0.9033, -0.5365, 3.638), (-3.05, -3.322, -0.363), (0.9086, 0.6662, 1.889), (-3.205, -3.781, -0.008674), (0.9052, -0.2813, 2.546), (-2.823, -3.96, 1.034), (-2.19, -3.704, 1.951), (-1.847, -3.519, 2.382), (-1.504, -3.278, 2.73), (-1.161, -2.991, 3.012), (-0.8171, -2.685, 3.267), (-0.4733, -2.321, 3.437), (-0.1294, -1.937, 3.577), (0.2148, -1.474, 3.603), (0.5591, -1.01, 3.628), (0.5657, 0.5097, 1.418), (0.2226, 0.3131, 1.004), (-0.1205, 0.1062, 0.6058), (-0.4639, -0.1637, 0.299), (-0.8075, -0.4751, 0.05266), (-1.151, -0.8106, -0.1587), (-1.495, -1.152, -0.3611), (-1.839, -1.547, -0.4863), (-2.183, -1.96, -0.5844), (-2.818, -2.862, -0.5624), (0.5616, -0.602, 2.313), (0.218, -0.9226, 2.081), (-0.1256, -1.243, 1.848), (-0.4692, -1.564, 1.615), (-0.8128, -1.885, 1.382), (-1.156, -2.205, 1.149), (-1.5, -2.526, 0.916), (-1.844, -2.847, 0.6831), (-2.187, -3.167, 0.4502), (-2.821, -3.759, 0.02052), (-2.55, -3.88, 1.474), (-2.543, -2.409, -0.6638), (-2.547, -3.503, 0.2062)], [], [(10, 11, 21, 20), (3, 0, 1, 13), (32, 2, 0, 3), (8, 9, 19, 18), (7, 8, 18, 17), (6, 7, 17, 16), (5, 6, 16, 15), (4, 5, 15, 14), (0, 4, 14, 1), (34, 3, 13, 36), (24, 23, 12, 11), (25, 24, 11, 10), (11, 12, 22, 21), (23, 37, 33, 12), (38, 32, 3, 34), (2, 31, 4, 0), (31, 30, 5, 4), (30, 29, 6, 5), (29, 28, 7, 6), (28, 27, 8, 7), (27, 26, 9, 8), (26, 25, 10, 9), (12, 33, 35, 22), (9, 10, 20, 19), (65, 44, 42, 55), (54, 40, 44, 65), (39, 45, 74, 43), (75, 46, 73, 77), (46, 47, 72, 73), (47, 48, 71, 72), (48, 49, 70, 71), (49, 50, 69, 70), (50, 51, 68, 69), (51, 52, 67, 68), (52, 53, 66, 67), (53, 54, 65, 66), (43, 74, 64, 41), (77, 73, 63, 76), (73, 72, 62, 63), (72, 71, 61, 62), (71, 70, 60, 61), (70, 69, 59, 60), (69, 68, 58, 59), (68, 67, 57, 58), (67, 66, 56, 57), (66, 65, 55, 56), (74, 77, 76, 64), (45, 75, 77, 74), (104, 83, 81, 94), (93, 79, 83, 104), (78, 84, 113, 82), (114, 85, 112, 116), (85, 86, 111, 112), (86, 87, 110, 111), (87, 88, 109, 110), (88, 89, 108, 109), (89, 90, 107, 108), (90, 91, 106, 107), (91, 92, 105, 106), (92, 93, 104, 105), (82, 113, 103, 80), (116, 112, 102, 115), (112, 111, 101, 102), (111, 110, 100, 101), (110, 109, 99, 100), (109, 108, 98, 99), (108, 107, 97, 98), (107, 106, 96, 97), (106, 105, 95, 96), (105, 104, 94, 95), (113, 116, 115, 103), (84, 114, 116, 113), (143, 122, 120, 133), (132, 118, 122, 143), (117, 123, 152, 121), (153, 124, 151, 155), (124, 125, 150, 151), (125, 126, 149, 150), (126, 127, 148, 149), (127, 128, 147, 148), (128, 129, 146, 147), (129, 130, 145, 146), (130, 131, 144, 145), (131, 132, 143, 144), (121, 152, 142, 119), (155, 151, 141, 154), (151, 150, 140, 141), (150, 149, 139, 140), (149, 148, 138, 139), (148, 147, 137, 138), (147, 146, 136, 137), (146, 145, 135, 136), (145, 144, 134, 135), (144, 143, 133, 134), (152, 155, 154, 142), (123, 153, 155, 152), (182, 161, 159, 172), (171, 157, 161, 182), (156, 162, 191, 160), (192, 163, 190, 194), (163, 164, 189, 190), (164, 165, 188, 189), (165, 166, 187, 188), (166, 167, 186, 187), (167, 168, 185, 186), (168, 169, 184, 185), (169, 170, 183, 184), (170, 171, 182, 183), (160, 191, 181, 158), (194, 190, 180, 193), (190, 189, 179, 180), (189, 188, 178, 179), (188, 187, 177, 178), (187, 186, 176, 177), (186, 185, 175, 176), (185, 184, 174, 175), (184, 183, 173, 174), (183, 182, 172, 173), (191, 194, 193, 181), (162, 192, 194, 191), (221, 200, 198, 211), (210, 196, 200, 221), (195, 201, 230, 199), (231, 202, 229, 233), (202, 203, 228, 229), (203, 204, 227, 228), (204, 205, 226, 227), (205, 206, 225, 226), (206, 207, 224, 225), (207, 208, 223, 224), (208, 209, 222, 223), (209, 210, 221, 222), (199, 230, 220, 197), (233, 229, 219, 232), (229, 228, 218, 219), (228, 227, 217, 218), (227, 226, 216, 217), (226, 225, 215, 216), (225, 224, 214, 215), (224, 223, 213, 214), (223, 222, 212, 213), (222, 221, 211, 212), (230, 233, 232, 220), (201, 231, 233, 230)])
me_plane.polygons.foreach_set('use_smooth', [True] * 144)
_uv = me_plane.uv_layers.new(name='UVMap')
_uv.uv.foreach_set('vector', [0.7273, 0.5, 0.8182, 0.5, 0.8182, 1.0, 0.7273, 1.0, 0.09091, 0.5, 0.1364, 0.5, 0.1364, 1.0, 0.09091, 1.0, 0.09091, 0.0, 0.1364, 0.0, 0.1364, 0.5, 0.09091, 0.5, 0.5455, 0.5, 0.6364, 0.5, 0.6364, 1.0, 0.5455, 1.0, 0.4545, 0.5, 0.5455, 0.5, 0.5455, 1.0, 0.4545, 1.0, 0.3636, 0.5, 0.4545, 0.5, 0.4545, 1.0, 0.3636, 1.0, 0.2727, 0.5, 0.3636, 0.5, 0.3636, 1.0, 0.2727, 1.0, 0.1818, 0.5, 0.2727, 0.5, 0.2727, 1.0, 0.1818, 1.0, 0.1364, 0.5, 0.1818, 0.5, 0.1818, 1.0, 0.1364, 1.0, 0.0, 0.5, 0.09091, 0.5, 0.09091, 1.0, 0.0, 1.0, 0.8182, 0.0, 0.9091, 0.0, 0.9091, 0.5, 0.8182, 0.5, 0.7273, 0.0, 0.8182, 0.0, 0.8182, 0.5, 0.7273, 0.5, 0.8182, 0.5, 0.9091, 0.5, 0.9091, 1.0, 0.8182, 1.0, 0.9091, 0.0, 1.0, 0.0, 1.0, 0.5, 0.9091, 0.5, 0.0, 0.0, 0.09091, 0.0, 0.09091, 0.5, 0.0, 0.5, 0.1364, 0.0, 0.1818, 0.0, 0.1818, 0.5, 0.1364, 0.5, 0.1818, 0.0, 0.2727, 0.0, 0.2727, 0.5, 0.1818, 0.5, 0.2727, 0.0, 0.3636, 0.0, 0.3636, 0.5, 0.2727, 0.5, 0.3636, 0.0, 0.4545, 0.0, 0.4545, 0.5, 0.3636, 0.5, 0.4545, 0.0, 0.5455, 0.0, 0.5455, 0.5, 0.4545, 0.5, 0.5455, 0.0, 0.6364, 0.0, 0.6364, 0.5, 0.5455, 0.5, 0.6364, 0.0, 0.7273, 0.0, 0.7273, 0.5, 0.6364, 0.5, 0.9091, 0.5, 1.0, 0.5, 1.0, 1.0, 0.9091, 1.0, 0.6364, 0.5, 0.7273, 0.5, 0.7273, 1.0, 0.6364, 1.0, 0.9091, 0.5, 1.0, 0.5, 1.0, 1.0, 0.9091, 1.0, 0.9091, 0.0, 1.0, 0.0, 1.0, 0.5, 0.9091, 0.5, 0.0, 0.0, 0.09091, 0.0, 0.09091, 0.5, 0.0, 0.5, 0.1364, 0.0, 0.1818, 0.0, 0.1818, 0.5, 0.1364, 0.5, 0.1818, 0.0, 0.2727, 0.0, 0.2727, 0.5, 0.1818, 0.5, 0.2727, 0.0, 0.3636, 0.0, 0.3636, 0.5, 0.2727, 0.5, 0.3636, 0.0, 0.4545, 0.0, 0.4545, 0.5, 0.3636, 0.5, 0.4545, 0.0, 0.5455, 0.0, 0.5455, 0.5, 0.4545, 0.5, 0.5455, 0.0, 0.6364, 0.0, 0.6364, 0.5, 0.5455, 0.5, 0.6364, 0.0, 0.7273, 0.0, 0.7273, 0.5, 0.6364, 0.5, 0.7273, 0.0, 0.8182, 0.0, 0.8182, 0.5, 0.7273, 0.5, 0.8182, 0.0, 0.9091, 0.0, 0.9091, 0.5, 0.8182, 0.5, 0.0, 0.5, 0.09091, 0.5, 0.09091, 1.0, 0.0, 1.0, 0.1364, 0.5, 0.1818, 0.5, 0.1818, 1.0, 0.1364, 1.0, 0.1818, 0.5, 0.2727, 0.5, 0.2727, 1.0, 0.1818, 1.0, 0.2727, 0.5, 0.3636, 0.5, 0.3636, 1.0, 0.2727, 1.0, 0.3636, 0.5, 0.4545, 0.5, 0.4545, 1.0, 0.3636, 1.0, 0.4545, 0.5, 0.5455, 0.5, 0.5455, 1.0, 0.4545, 1.0, 0.5455, 0.5, 0.6364, 0.5, 0.6364, 1.0, 0.5455, 1.0, 0.6364, 0.5, 0.7273, 0.5, 0.7273, 1.0, 0.6364, 1.0, 0.7273, 0.5, 0.8182, 0.5, 0.8182, 1.0, 0.7273, 1.0, 0.8182, 0.5, 0.9091, 0.5, 0.9091, 1.0, 0.8182, 1.0, 0.09091, 0.5, 0.1364, 0.5, 0.1364, 1.0, 0.09091, 1.0, 0.09091, 0.0, 0.1364, 0.0, 0.1364, 0.5, 0.09091, 0.5, 0.9091, 0.5, 1.0, 0.5, 1.0, 1.0, 0.9091, 1.0, 0.9091, 0.0, 1.0, 0.0, 1.0, 0.5, 0.9091, 0.5, 0.0, 0.0, 0.09091, 0.0, 0.09091, 0.5, 0.0, 0.5, 0.1364, 0.0, 0.1818, 0.0, 0.1818, 0.5, 0.1364, 0.5, 0.1818, 0.0, 0.2727, 0.0, 0.2727, 0.5, 0.1818, 0.5, 0.2727, 0.0, 0.3636, 0.0, 0.3636, 0.5, 0.2727, 0.5, 0.3636, 0.0, 0.4545, 0.0, 0.4545, 0.5, 0.3636, 0.5, 0.4545, 0.0, 0.5455, 0.0, 0.5455, 0.5, 0.4545, 0.5, 0.5455, 0.0, 0.6364, 0.0, 0.6364, 0.5, 0.5455, 0.5, 0.6364, 0.0, 0.7273, 0.0, 0.7273, 0.5, 0.6364, 0.5, 0.7273, 0.0, 0.8182, 0.0, 0.8182, 0.5, 0.7273, 0.5, 0.8182, 0.0, 0.9091, 0.0, 0.9091, 0.5, 0.8182, 0.5, 0.0, 0.5, 0.09091, 0.5, 0.09091, 1.0, 0.0, 1.0, 0.1364, 0.5, 0.1818, 0.5, 0.1818, 1.0, 0.1364, 1.0, 0.1818, 0.5, 0.2727, 0.5, 0.2727, 1.0, 0.1818, 1.0, 0.2727, 0.5, 0.3636, 0.5, 0.3636, 1.0, 0.2727, 1.0, 0.3636, 0.5, 0.4545, 0.5, 0.4545, 1.0, 0.3636, 1.0, 0.4545, 0.5, 0.5455, 0.5, 0.5455, 1.0, 0.4545, 1.0, 0.5455, 0.5, 0.6364, 0.5, 0.6364, 1.0, 0.5455, 1.0, 0.6364, 0.5, 0.7273, 0.5, 0.7273, 1.0, 0.6364, 1.0, 0.7273, 0.5, 0.8182, 0.5, 0.8182, 1.0, 0.7273, 1.0, 0.8182, 0.5, 0.9091, 0.5, 0.9091, 1.0, 0.8182, 1.0, 0.09091, 0.5, 0.1364, 0.5, 0.1364, 1.0, 0.09091, 1.0, 0.09091, 0.0, 0.1364, 0.0, 0.1364, 0.5, 0.09091, 0.5, 0.9091, 0.5, 1.0, 0.5, 1.0, 1.0, 0.9091, 1.0, 0.9091, 0.0, 1.0, 0.0, 1.0, 0.5, 0.9091, 0.5, 0.0, 0.0, 0.09091, 0.0, 0.09091, 0.5, 0.0, 0.5, 0.1364, 0.0, 0.1818, 0.0, 0.1818, 0.5, 0.1364, 0.5, 0.1818, 0.0, 0.2727, 0.0, 0.2727, 0.5, 0.1818, 0.5, 0.2727, 0.0, 0.3636, 0.0, 0.3636, 0.5, 0.2727, 0.5, 0.3636, 0.0, 0.4545, 0.0, 0.4545, 0.5, 0.3636, 0.5, 0.4545, 0.0, 0.5455, 0.0, 0.5455, 0.5, 0.4545, 0.5, 0.5455, 0.0, 0.6364, 0.0, 0.6364, 0.5, 0.5455, 0.5, 0.6364, 0.0, 0.7273, 0.0, 0.7273, 0.5, 0.6364, 0.5, 0.7273, 0.0, 0.8182, 0.0, 0.8182, 0.5, 0.7273, 0.5, 0.8182, 0.0, 0.9091, 0.0, 0.9091, 0.5, 0.8182, 0.5, 0.0, 0.5, 0.09091, 0.5, 0.09091, 1.0, 0.0, 1.0, 0.1364, 0.5, 0.1818, 0.5, 0.1818, 1.0, 0.1364, 1.0, 0.1818, 0.5, 0.2727, 0.5, 0.2727, 1.0, 0.1818, 1.0, 0.2727, 0.5, 0.3636, 0.5, 0.3636, 1.0, 0.2727, 1.0, 0.3636, 0.5, 0.4545, 0.5, 0.4545, 1.0, 0.3636, 1.0, 0.4545, 0.5, 0.5455, 0.5, 0.5455, 1.0, 0.4545, 1.0, 0.5455, 0.5, 0.6364, 0.5, 0.6364, 1.0, 0.5455, 1.0, 0.6364, 0.5, 0.7273, 0.5, 0.7273, 1.0, 0.6364, 1.0, 0.7273, 0.5, 0.8182, 0.5, 0.8182, 1.0, 0.7273, 1.0, 0.8182, 0.5, 0.9091, 0.5, 0.9091, 1.0, 0.8182, 1.0, 0.09091, 0.5, 0.1364, 0.5, 0.1364, 1.0, 0.09091, 1.0, 0.09091, 0.0, 0.1364, 0.0, 0.1364, 0.5, 0.09091, 0.5, 0.9353, 0.594, 1.036, 0.5935, 1.023, 1.114, 0.9332, 1.108, 0.9532, 0.03283, 1.048, 0.05839, 1.036, 0.5935, 0.9353, 0.594, 0.04494, 0.2241, 0.1283, 0.1806, 0.1043, 0.6148, -0.001252, 0.7514, 0.1621, 0.1242, 0.2329, 0.1007, 0.2094, 0.5762, 0.1487, 0.5874, 0.2329, 0.1007, 0.3212, 0.07701, 0.3013, 0.5692, 0.2094, 0.5762, 0.3212, 0.07701, 0.4105, 0.06299, 0.393, 0.5651, 0.3013, 0.5692, 0.4105, 0.06299, 0.5007, 0.05753, 0.4841, 0.5639, 0.393, 0.5651, 0.5007, 0.05753, 0.5903, 0.04551, 0.5752, 0.5634, 0.4841, 0.5639, 0.5903, 0.04551, 0.681, 0.04306, 0.6661, 0.5648, 0.5752, 0.5634, 0.681, 0.04306, 0.7703, 0.02811, 0.7566, 0.5697, 0.6661, 0.5648, 0.7703, 0.02811, 0.8618, 0.03143, 0.8462, 0.5792, 0.7566, 0.5697, 0.8618, 0.03143, 0.9532, 0.03283, 0.9353, 0.594, 0.8462, 0.5792, -0.001252, 0.7514, 0.1043, 0.6148, 0.1093, 1.054, 0.01986, 1.088, 0.1487, 0.5874, 0.2094, 0.5762, 0.2067, 1.062, 0.151, 1.064, 0.2094, 0.5762, 0.3013, 0.5692, 0.3028, 1.058, 0.2067, 1.062, 0.3013, 0.5692, 0.393, 0.5651, 0.3935, 1.061, 0.3028, 1.058, 0.393, 0.5651, 0.4841, 0.5639, 0.4844, 1.062, 0.3935, 1.061, 0.4841, 0.5639, 0.5752, 0.5634, 0.5751, 1.064, 0.4844, 1.062, 0.5752, 0.5634, 0.6661, 0.5648, 0.6654, 1.069, 0.5751, 1.064, 0.6661, 0.5648, 0.7566, 0.5697, 0.7551, 1.079, 0.6654, 1.069, 0.7566, 0.5697, 0.8462, 0.5792, 0.8446, 1.091, 0.7551, 1.079, 0.8462, 0.5792, 0.9353, 0.594, 0.9332, 1.108, 0.8446, 1.091, 0.1043, 0.6148, 0.1487, 0.5874, 0.151, 1.064, 0.1093, 1.054, 0.1283, 0.1806, 0.1621, 0.1242, 0.1487, 0.5874, 0.1043, 0.6148, 0.9091, 0.5, 1.0, 0.5, 1.0, 1.0, 0.9091, 1.0, 0.9091, 0.0, 1.0, 0.0, 1.0, 0.5, 0.9091, 0.5, 0.0, 0.0, 0.09091, 0.0, 0.09091, 0.5, 0.0, 0.5, 0.1364, 0.0, 0.1818, 0.0, 0.1818, 0.5, 0.1364, 0.5, 0.1818, 0.0, 0.2727, 0.0, 0.2727, 0.5, 0.1818, 0.5, 0.2727, 0.0, 0.3636, 0.0, 0.3636, 0.5, 0.2727, 0.5, 0.3636, 0.0, 0.4545, 0.0, 0.4545, 0.5, 0.3636, 0.5, 0.4545, 0.0, 0.5455, 0.0, 0.5455, 0.5, 0.4545, 0.5, 0.5455, 0.0, 0.6364, 0.0, 0.6364, 0.5, 0.5455, 0.5, 0.6364, 0.0, 0.7273, 0.0, 0.7273, 0.5, 0.6364, 0.5, 0.7273, 0.0, 0.8182, 0.0, 0.8182, 0.5, 0.7273, 0.5, 0.8182, 0.0, 0.9091, 0.0, 0.9091, 0.5, 0.8182, 0.5, 0.0, 0.5, 0.09091, 0.5, 0.09091, 1.0, 0.0, 1.0, 0.1364, 0.5, 0.1818, 0.5, 0.1818, 1.0, 0.1364, 1.0, 0.1818, 0.5, 0.2727, 0.5, 0.2727, 1.0, 0.1818, 1.0, 0.2727, 0.5, 0.3636, 0.5, 0.3636, 1.0, 0.2727, 1.0, 0.3636, 0.5, 0.4545, 0.5, 0.4545, 1.0, 0.3636, 1.0, 0.4545, 0.5, 0.5455, 0.5, 0.5455, 1.0, 0.4545, 1.0, 0.5455, 0.5, 0.6364, 0.5, 0.6364, 1.0, 0.5455, 1.0, 0.6364, 0.5, 0.7273, 0.5, 0.7273, 1.0, 0.6364, 1.0, 0.7273, 0.5, 0.8182, 0.5, 0.8182, 1.0, 0.7273, 1.0, 0.8182, 0.5, 0.9091, 0.5, 0.9091, 1.0, 0.8182, 1.0, 0.09091, 0.5, 0.1364, 0.5, 0.1364, 1.0, 0.09091, 1.0, 0.09091, 0.0, 0.1364, 0.0, 0.1364, 0.5, 0.09091, 0.5])
me_plane.update()

# ---- objects
ob_cylinder = bpy.data.objects.new('Cylinder', me_cylinder)
ob_plane = bpy.data.objects.new('Plane', me_plane)

# ---- transforms, parenting, visibility, modifiers, constraints
ob_cylinder.location = (0.0, 0.0, 1.027)
ob_plane.location = (-0.9078, -0.2313, 2.794)
ob_plane.rotation_euler = (-1.344e-07, 1.571, 0.0)
ob_plane.scale = (1.185, 0.236, 0.236)
_m = ob_plane.modifiers.new('Solidify', 'SOLIDIFY')
_m.thickness = -0.08

# ---- collection membership
col_collection.objects.link(ob_cylinder)
col_collection.objects.link(ob_plane)

# ---- scene / render settings (as saved in the file)
scene.frame_start = 1; scene.frame_end = 250; scene.frame_set(1)
scene.render.engine = 'BLENDER_EEVEE_NEXT'
scene.cycles.sampling_pattern = 'TABULATED_SOBOL'
bpy.context.view_layer.update()

# ---- added for rendering (the .blend has no active camera and no usable light): camera, sun
cam_auto = bpy.data.cameras.new('AutoCamera')
cam_auto.lens = 50.0
cam_auto.sensor_width = 36.0
cam_auto.clip_end = 1000.0
ob_auto_camera = bpy.data.objects.new('AutoCamera', cam_auto)
scene.collection.objects.link(ob_auto_camera)
ob_auto_camera.location = (7.11247, -8.54692, 9.03982)
ob_auto_camera.rotation_euler = (1.09748, -7.21219e-08, 0.694738)
scene.camera = ob_auto_camera
light_auto_sun = bpy.data.lights.new('AutoSun', 'SUN')
light_auto_sun.energy = 3.0
light_auto_sun.angle = 0.0523599
ob_auto_sun = bpy.data.objects.new('AutoSun', light_auto_sun)
scene.collection.objects.link(ob_auto_sun)
ob_auto_sun.rotation_euler = (0.872665, 0.174533, 0.523599)
bpy.context.view_layer.update()

